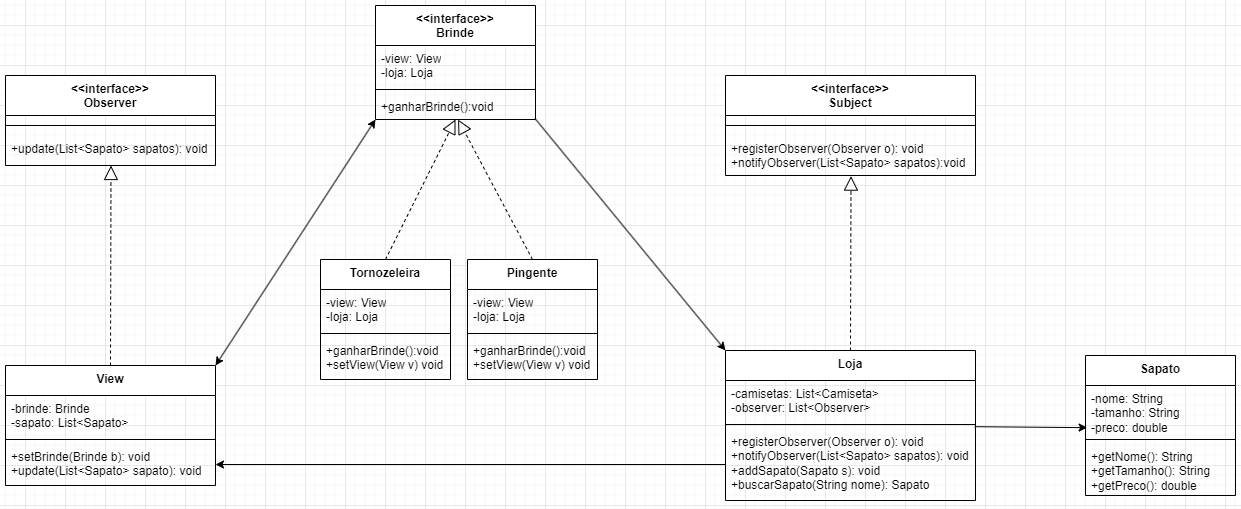

The diagram above was exported from draw.io. Its source (the exported page's mxGraphModel, read from the mxfile embedded in the PNG):
<mxGraphModel dx="2049" dy="1103" grid="1" gridSize="10" guides="1" tooltips="1" connect="1" arrows="1" fold="1" page="1" pageScale="1" pageWidth="827" pageHeight="1169" math="0" shadow="0">
  <root>
    <mxCell id="0" />
    <mxCell id="1" parent="0" />
    <mxCell id="yWBp3HpApzKiSCwfzhhD-1" value="&amp;lt;&amp;lt;interface&amp;gt;&amp;gt;&lt;br&gt;Observer" style="swimlane;fontStyle=1;align=center;verticalAlign=top;childLayout=stackLayout;horizontal=1;startSize=40;horizontalStack=0;resizeParent=1;resizeParentMax=0;resizeLast=0;collapsible=1;marginBottom=0;whiteSpace=wrap;html=1;" vertex="1" parent="1">
      <mxGeometry x="60" y="90" width="210" height="90" as="geometry" />
    </mxCell>
    <mxCell id="yWBp3HpApzKiSCwfzhhD-3" value="" style="line;strokeWidth=1;fillColor=none;align=left;verticalAlign=middle;spacingTop=-1;spacingLeft=3;spacingRight=3;rotatable=0;labelPosition=right;points=[];portConstraint=eastwest;strokeColor=inherit;" vertex="1" parent="yWBp3HpApzKiSCwfzhhD-1">
      <mxGeometry y="40" width="210" height="20" as="geometry" />
    </mxCell>
    <mxCell id="yWBp3HpApzKiSCwfzhhD-4" value="+update(List&amp;lt;Sapato&amp;gt; sapatos): void" style="text;strokeColor=none;fillColor=none;align=left;verticalAlign=top;spacingLeft=4;spacingRight=4;overflow=hidden;rotatable=0;points=[[0,0.5],[1,0.5]];portConstraint=eastwest;whiteSpace=wrap;html=1;" vertex="1" parent="yWBp3HpApzKiSCwfzhhD-1">
      <mxGeometry y="60" width="210" height="30" as="geometry" />
    </mxCell>
    <mxCell id="yWBp3HpApzKiSCwfzhhD-5" value="&amp;lt;&amp;lt;interface&amp;gt;&amp;gt;&lt;br&gt;Subject" style="swimlane;fontStyle=1;align=center;verticalAlign=top;childLayout=stackLayout;horizontal=1;startSize=40;horizontalStack=0;resizeParent=1;resizeParentMax=0;resizeLast=0;collapsible=1;marginBottom=0;whiteSpace=wrap;html=1;" vertex="1" parent="1">
      <mxGeometry x="780" y="90" width="250" height="100" as="geometry" />
    </mxCell>
    <mxCell id="yWBp3HpApzKiSCwfzhhD-6" value="" style="line;strokeWidth=1;fillColor=none;align=left;verticalAlign=middle;spacingTop=-1;spacingLeft=3;spacingRight=3;rotatable=0;labelPosition=right;points=[];portConstraint=eastwest;strokeColor=inherit;" vertex="1" parent="yWBp3HpApzKiSCwfzhhD-5">
      <mxGeometry y="40" width="250" height="20" as="geometry" />
    </mxCell>
    <mxCell id="yWBp3HpApzKiSCwfzhhD-7" value="+registerObserver(Observer o): void&lt;br&gt;+notifyObserver(List&amp;lt;Sapato&amp;gt; sapatos):void" style="text;strokeColor=none;fillColor=none;align=left;verticalAlign=top;spacingLeft=4;spacingRight=4;overflow=hidden;rotatable=0;points=[[0,0.5],[1,0.5]];portConstraint=eastwest;whiteSpace=wrap;html=1;" vertex="1" parent="yWBp3HpApzKiSCwfzhhD-5">
      <mxGeometry y="60" width="250" height="40" as="geometry" />
    </mxCell>
    <mxCell id="yWBp3HpApzKiSCwfzhhD-8" value="&amp;lt;&amp;lt;interface&amp;gt;&amp;gt;&lt;br&gt;Brinde" style="swimlane;fontStyle=1;align=center;verticalAlign=top;childLayout=stackLayout;horizontal=1;startSize=40;horizontalStack=0;resizeParent=1;resizeParentMax=0;resizeLast=0;collapsible=1;marginBottom=0;whiteSpace=wrap;html=1;" vertex="1" parent="1">
      <mxGeometry x="430" y="20" width="160" height="114" as="geometry" />
    </mxCell>
    <mxCell id="yWBp3HpApzKiSCwfzhhD-9" value="-view: View&lt;br&gt;-loja: Loja" style="text;strokeColor=none;fillColor=none;align=left;verticalAlign=top;spacingLeft=4;spacingRight=4;overflow=hidden;rotatable=0;points=[[0,0.5],[1,0.5]];portConstraint=eastwest;whiteSpace=wrap;html=1;" vertex="1" parent="yWBp3HpApzKiSCwfzhhD-8">
      <mxGeometry y="40" width="160" height="40" as="geometry" />
    </mxCell>
    <mxCell id="yWBp3HpApzKiSCwfzhhD-10" value="" style="line;strokeWidth=1;fillColor=none;align=left;verticalAlign=middle;spacingTop=-1;spacingLeft=3;spacingRight=3;rotatable=0;labelPosition=right;points=[];portConstraint=eastwest;strokeColor=inherit;" vertex="1" parent="yWBp3HpApzKiSCwfzhhD-8">
      <mxGeometry y="80" width="160" height="8" as="geometry" />
    </mxCell>
    <mxCell id="yWBp3HpApzKiSCwfzhhD-11" value="+ganharBrinde():void" style="text;strokeColor=none;fillColor=none;align=left;verticalAlign=top;spacingLeft=4;spacingRight=4;overflow=hidden;rotatable=0;points=[[0,0.5],[1,0.5]];portConstraint=eastwest;whiteSpace=wrap;html=1;" vertex="1" parent="yWBp3HpApzKiSCwfzhhD-8">
      <mxGeometry y="88" width="160" height="26" as="geometry" />
    </mxCell>
    <mxCell id="yWBp3HpApzKiSCwfzhhD-16" value="Pingente" style="swimlane;fontStyle=1;align=center;verticalAlign=top;childLayout=stackLayout;horizontal=1;startSize=30;horizontalStack=0;resizeParent=1;resizeParentMax=0;resizeLast=0;collapsible=1;marginBottom=0;whiteSpace=wrap;html=1;" vertex="1" parent="1">
      <mxGeometry x="522" y="274" width="130" height="120" as="geometry" />
    </mxCell>
    <mxCell id="yWBp3HpApzKiSCwfzhhD-17" value="-view: View&lt;br&gt;-loja: Loja" style="text;strokeColor=none;fillColor=none;align=left;verticalAlign=top;spacingLeft=4;spacingRight=4;overflow=hidden;rotatable=0;points=[[0,0.5],[1,0.5]];portConstraint=eastwest;whiteSpace=wrap;html=1;" vertex="1" parent="yWBp3HpApzKiSCwfzhhD-16">
      <mxGeometry y="30" width="130" height="40" as="geometry" />
    </mxCell>
    <mxCell id="yWBp3HpApzKiSCwfzhhD-18" value="" style="line;strokeWidth=1;fillColor=none;align=left;verticalAlign=middle;spacingTop=-1;spacingLeft=3;spacingRight=3;rotatable=0;labelPosition=right;points=[];portConstraint=eastwest;strokeColor=inherit;" vertex="1" parent="yWBp3HpApzKiSCwfzhhD-16">
      <mxGeometry y="70" width="130" height="8" as="geometry" />
    </mxCell>
    <mxCell id="yWBp3HpApzKiSCwfzhhD-19" value="+ganharBrinde():void&lt;br&gt;+setView(View v) void" style="text;strokeColor=none;fillColor=none;align=left;verticalAlign=top;spacingLeft=4;spacingRight=4;overflow=hidden;rotatable=0;points=[[0,0.5],[1,0.5]];portConstraint=eastwest;whiteSpace=wrap;html=1;" vertex="1" parent="yWBp3HpApzKiSCwfzhhD-16">
      <mxGeometry y="78" width="130" height="42" as="geometry" />
    </mxCell>
    <mxCell id="yWBp3HpApzKiSCwfzhhD-20" value="Loja" style="swimlane;fontStyle=1;align=center;verticalAlign=top;childLayout=stackLayout;horizontal=1;startSize=30;horizontalStack=0;resizeParent=1;resizeParentMax=0;resizeLast=0;collapsible=1;marginBottom=0;whiteSpace=wrap;html=1;" vertex="1" parent="1">
      <mxGeometry x="780" y="365" width="250" height="150" as="geometry" />
    </mxCell>
    <mxCell id="yWBp3HpApzKiSCwfzhhD-21" value="-camisetas: List&amp;lt;Camiseta&amp;gt;&lt;br&gt;-observer: List&amp;lt;Observer&amp;gt;" style="text;strokeColor=none;fillColor=none;align=left;verticalAlign=top;spacingLeft=4;spacingRight=4;overflow=hidden;rotatable=0;points=[[0,0.5],[1,0.5]];portConstraint=eastwest;whiteSpace=wrap;html=1;" vertex="1" parent="yWBp3HpApzKiSCwfzhhD-20">
      <mxGeometry y="30" width="250" height="40" as="geometry" />
    </mxCell>
    <mxCell id="yWBp3HpApzKiSCwfzhhD-22" value="" style="line;strokeWidth=1;fillColor=none;align=left;verticalAlign=middle;spacingTop=-1;spacingLeft=3;spacingRight=3;rotatable=0;labelPosition=right;points=[];portConstraint=eastwest;strokeColor=inherit;" vertex="1" parent="yWBp3HpApzKiSCwfzhhD-20">
      <mxGeometry y="70" width="250" height="8" as="geometry" />
    </mxCell>
    <mxCell id="yWBp3HpApzKiSCwfzhhD-23" value="+registerObserver(Observer o): void&lt;br&gt;+notifyObserver(List&amp;lt;Sapato&amp;gt; sapatos): void&lt;br&gt;+addSapato(Sapato s): void&lt;br&gt;+buscarSapato(String nome): Sapato" style="text;strokeColor=none;fillColor=none;align=left;verticalAlign=top;spacingLeft=4;spacingRight=4;overflow=hidden;rotatable=0;points=[[0,0.5],[1,0.5]];portConstraint=eastwest;whiteSpace=wrap;html=1;" vertex="1" parent="yWBp3HpApzKiSCwfzhhD-20">
      <mxGeometry y="78" width="250" height="72" as="geometry" />
    </mxCell>
    <mxCell id="yWBp3HpApzKiSCwfzhhD-24" value="Sapato" style="swimlane;fontStyle=1;align=center;verticalAlign=top;childLayout=stackLayout;horizontal=1;startSize=30;horizontalStack=0;resizeParent=1;resizeParentMax=0;resizeLast=0;collapsible=1;marginBottom=0;whiteSpace=wrap;html=1;" vertex="1" parent="1">
      <mxGeometry x="1140" y="370" width="150" height="140" as="geometry" />
    </mxCell>
    <mxCell id="yWBp3HpApzKiSCwfzhhD-25" value="-nome: String&lt;br&gt;-tamanho: String&lt;br&gt;-preco: double" style="text;strokeColor=none;fillColor=none;align=left;verticalAlign=top;spacingLeft=4;spacingRight=4;overflow=hidden;rotatable=0;points=[[0,0.5],[1,0.5]];portConstraint=eastwest;whiteSpace=wrap;html=1;" vertex="1" parent="yWBp3HpApzKiSCwfzhhD-24">
      <mxGeometry y="30" width="150" height="50" as="geometry" />
    </mxCell>
    <mxCell id="yWBp3HpApzKiSCwfzhhD-26" value="" style="line;strokeWidth=1;fillColor=none;align=left;verticalAlign=middle;spacingTop=-1;spacingLeft=3;spacingRight=3;rotatable=0;labelPosition=right;points=[];portConstraint=eastwest;strokeColor=inherit;" vertex="1" parent="yWBp3HpApzKiSCwfzhhD-24">
      <mxGeometry y="80" width="150" height="8" as="geometry" />
    </mxCell>
    <mxCell id="yWBp3HpApzKiSCwfzhhD-27" value="+getNome(): String&lt;br&gt;+getTamanho(): String&lt;br&gt;+getPreco(): double" style="text;strokeColor=none;fillColor=none;align=left;verticalAlign=top;spacingLeft=4;spacingRight=4;overflow=hidden;rotatable=0;points=[[0,0.5],[1,0.5]];portConstraint=eastwest;whiteSpace=wrap;html=1;" vertex="1" parent="yWBp3HpApzKiSCwfzhhD-24">
      <mxGeometry y="88" width="150" height="52" as="geometry" />
    </mxCell>
    <mxCell id="yWBp3HpApzKiSCwfzhhD-28" value="View" style="swimlane;fontStyle=1;align=center;verticalAlign=top;childLayout=stackLayout;horizontal=1;startSize=30;horizontalStack=0;resizeParent=1;resizeParentMax=0;resizeLast=0;collapsible=1;marginBottom=0;whiteSpace=wrap;html=1;" vertex="1" parent="1">
      <mxGeometry x="60" y="380" width="210" height="120" as="geometry" />
    </mxCell>
    <mxCell id="yWBp3HpApzKiSCwfzhhD-29" value="-brinde: Brinde&lt;br&gt;-sapato: List&amp;lt;Sapato&amp;gt;" style="text;strokeColor=none;fillColor=none;align=left;verticalAlign=top;spacingLeft=4;spacingRight=4;overflow=hidden;rotatable=0;points=[[0,0.5],[1,0.5]];portConstraint=eastwest;whiteSpace=wrap;html=1;" vertex="1" parent="yWBp3HpApzKiSCwfzhhD-28">
      <mxGeometry y="30" width="210" height="40" as="geometry" />
    </mxCell>
    <mxCell id="yWBp3HpApzKiSCwfzhhD-30" value="" style="line;strokeWidth=1;fillColor=none;align=left;verticalAlign=middle;spacingTop=-1;spacingLeft=3;spacingRight=3;rotatable=0;labelPosition=right;points=[];portConstraint=eastwest;strokeColor=inherit;" vertex="1" parent="yWBp3HpApzKiSCwfzhhD-28">
      <mxGeometry y="70" width="210" height="8" as="geometry" />
    </mxCell>
    <mxCell id="yWBp3HpApzKiSCwfzhhD-31" value="+setBrinde(Brinde b): void&lt;br&gt;+update(List&amp;lt;Sapato&amp;gt; sapato): void" style="text;strokeColor=none;fillColor=none;align=left;verticalAlign=top;spacingLeft=4;spacingRight=4;overflow=hidden;rotatable=0;points=[[0,0.5],[1,0.5]];portConstraint=eastwest;whiteSpace=wrap;html=1;" vertex="1" parent="yWBp3HpApzKiSCwfzhhD-28">
      <mxGeometry y="78" width="210" height="42" as="geometry" />
    </mxCell>
    <mxCell id="yWBp3HpApzKiSCwfzhhD-12" value="Tornozeleira" style="swimlane;fontStyle=1;align=center;verticalAlign=top;childLayout=stackLayout;horizontal=1;startSize=30;horizontalStack=0;resizeParent=1;resizeParentMax=0;resizeLast=0;collapsible=1;marginBottom=0;whiteSpace=wrap;html=1;" vertex="1" parent="1">
      <mxGeometry x="375" y="274" width="130" height="120" as="geometry" />
    </mxCell>
    <mxCell id="yWBp3HpApzKiSCwfzhhD-13" value="-view: View&lt;br&gt;-loja: Loja" style="text;strokeColor=none;fillColor=none;align=left;verticalAlign=top;spacingLeft=4;spacingRight=4;overflow=hidden;rotatable=0;points=[[0,0.5],[1,0.5]];portConstraint=eastwest;whiteSpace=wrap;html=1;" vertex="1" parent="yWBp3HpApzKiSCwfzhhD-12">
      <mxGeometry y="30" width="130" height="40" as="geometry" />
    </mxCell>
    <mxCell id="yWBp3HpApzKiSCwfzhhD-14" value="" style="line;strokeWidth=1;fillColor=none;align=left;verticalAlign=middle;spacingTop=-1;spacingLeft=3;spacingRight=3;rotatable=0;labelPosition=right;points=[];portConstraint=eastwest;strokeColor=inherit;" vertex="1" parent="yWBp3HpApzKiSCwfzhhD-12">
      <mxGeometry y="70" width="130" height="8" as="geometry" />
    </mxCell>
    <mxCell id="yWBp3HpApzKiSCwfzhhD-15" value="+ganharBrinde():void&lt;br&gt;+setView(View v) void" style="text;strokeColor=none;fillColor=none;align=left;verticalAlign=top;spacingLeft=4;spacingRight=4;overflow=hidden;rotatable=0;points=[[0,0.5],[1,0.5]];portConstraint=eastwest;whiteSpace=wrap;html=1;" vertex="1" parent="yWBp3HpApzKiSCwfzhhD-12">
      <mxGeometry y="78" width="130" height="42" as="geometry" />
    </mxCell>
    <mxCell id="yWBp3HpApzKiSCwfzhhD-33" value="" style="endArrow=block;dashed=1;endFill=0;endSize=12;html=1;rounded=0;entryX=0.502;entryY=1.015;entryDx=0;entryDy=0;entryPerimeter=0;exitX=0.5;exitY=0;exitDx=0;exitDy=0;" edge="1" parent="1" source="yWBp3HpApzKiSCwfzhhD-20" target="yWBp3HpApzKiSCwfzhhD-7">
      <mxGeometry width="160" relative="1" as="geometry">
        <mxPoint x="750" y="340" as="sourcePoint" />
        <mxPoint x="910" y="340" as="targetPoint" />
      </mxGeometry>
    </mxCell>
    <mxCell id="yWBp3HpApzKiSCwfzhhD-37" value="" style="endArrow=block;dashed=1;endFill=0;endSize=12;html=1;rounded=0;entryX=0.502;entryY=1.015;entryDx=0;entryDy=0;entryPerimeter=0;exitX=0.5;exitY=0;exitDx=0;exitDy=0;" edge="1" parent="1" source="yWBp3HpApzKiSCwfzhhD-28">
      <mxGeometry width="160" relative="1" as="geometry">
        <mxPoint x="164.5" y="354" as="sourcePoint" />
        <mxPoint x="165.5" y="180" as="targetPoint" />
      </mxGeometry>
    </mxCell>
    <mxCell id="yWBp3HpApzKiSCwfzhhD-42" value="" style="endArrow=classic;startArrow=classic;html=1;rounded=0;exitX=1;exitY=0;exitDx=0;exitDy=0;" edge="1" parent="1" source="yWBp3HpApzKiSCwfzhhD-28">
      <mxGeometry width="50" height="50" relative="1" as="geometry">
        <mxPoint x="380" y="184" as="sourcePoint" />
        <mxPoint x="430" y="134" as="targetPoint" />
      </mxGeometry>
    </mxCell>
    <mxCell id="yWBp3HpApzKiSCwfzhhD-43" value="" style="endArrow=classic;html=1;rounded=0;entryX=0;entryY=0;entryDx=0;entryDy=0;exitX=0.997;exitY=0.962;exitDx=0;exitDy=0;exitPerimeter=0;" edge="1" parent="1" source="yWBp3HpApzKiSCwfzhhD-11" target="yWBp3HpApzKiSCwfzhhD-20">
      <mxGeometry width="50" height="50" relative="1" as="geometry">
        <mxPoint x="591" y="137" as="sourcePoint" />
        <mxPoint x="480" y="250" as="targetPoint" />
      </mxGeometry>
    </mxCell>
    <mxCell id="yWBp3HpApzKiSCwfzhhD-44" value="" style="endArrow=classic;html=1;rounded=0;entryX=1;entryY=0.5;entryDx=0;entryDy=0;exitX=0;exitY=0.5;exitDx=0;exitDy=0;" edge="1" parent="1" source="yWBp3HpApzKiSCwfzhhD-23" target="yWBp3HpApzKiSCwfzhhD-31">
      <mxGeometry width="50" height="50" relative="1" as="geometry">
        <mxPoint x="430" y="300" as="sourcePoint" />
        <mxPoint x="480" y="250" as="targetPoint" />
      </mxGeometry>
    </mxCell>
    <mxCell id="yWBp3HpApzKiSCwfzhhD-45" value="" style="endArrow=classic;html=1;rounded=0;exitX=0.997;exitY=1.155;exitDx=0;exitDy=0;exitPerimeter=0;entryX=0.011;entryY=0.843;entryDx=0;entryDy=0;entryPerimeter=0;" edge="1" parent="1" source="yWBp3HpApzKiSCwfzhhD-21" target="yWBp3HpApzKiSCwfzhhD-25">
      <mxGeometry width="50" height="50" relative="1" as="geometry">
        <mxPoint x="1060" y="350" as="sourcePoint" />
        <mxPoint x="970" y="250" as="targetPoint" />
      </mxGeometry>
    </mxCell>
    <mxCell id="yWBp3HpApzKiSCwfzhhD-46" value="" style="endArrow=block;dashed=1;endFill=0;endSize=12;html=1;rounded=0;exitX=0.5;exitY=0;exitDx=0;exitDy=0;" edge="1" parent="1" source="yWBp3HpApzKiSCwfzhhD-12">
      <mxGeometry width="160" relative="1" as="geometry">
        <mxPoint x="570.24" y="279.48" as="sourcePoint" />
        <mxPoint x="510" y="134" as="targetPoint" />
      </mxGeometry>
    </mxCell>
    <mxCell id="yWBp3HpApzKiSCwfzhhD-47" value="" style="endArrow=block;dashed=1;endFill=0;endSize=12;html=1;rounded=0;exitX=0.5;exitY=0;exitDx=0;exitDy=0;entryX=0.516;entryY=1.001;entryDx=0;entryDy=0;entryPerimeter=0;" edge="1" parent="1" source="yWBp3HpApzKiSCwfzhhD-16" target="yWBp3HpApzKiSCwfzhhD-11">
      <mxGeometry width="160" relative="1" as="geometry">
        <mxPoint x="630" y="274" as="sourcePoint" />
        <mxPoint x="511" y="135" as="targetPoint" />
      </mxGeometry>
    </mxCell>
  </root>
</mxGraphModel>